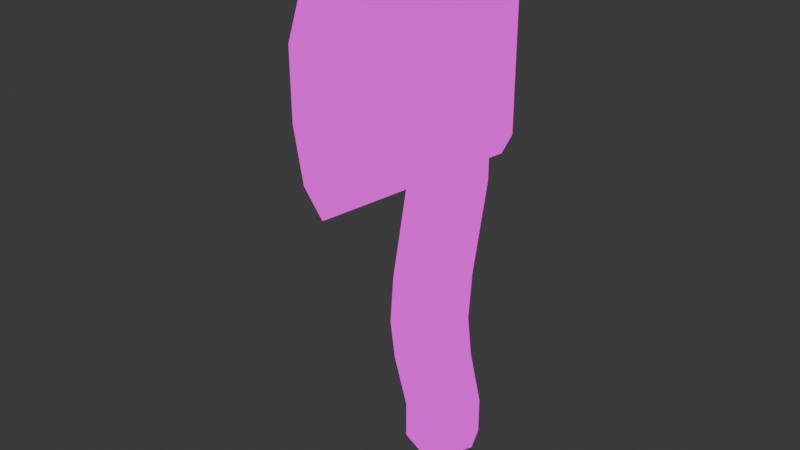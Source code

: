 # Source: Hacha.blend  (saved by Blender 4.4.32; exported with 4.5.12 LTS)
import bpy
from mathutils import Matrix  # noqa: F401  (used for matrix-valued properties, if any)

bpy.ops.wm.read_factory_settings(use_empty=True)
scene = bpy.context.scene
scene.name = 'Scene'

# ---- collections
col_collection = bpy.data.collections.new('Collection'); scene.collection.children.link(col_collection)

# ---- images (referenced by path relative to the original .blend; pixels are not part of the script)
import os
ASSET_DIR = os.environ.get("B2B_ASSET_DIR", "")  # directory of the original .blend (textures are referenced by path, not embedded)
HERE = os.path.dirname(os.path.abspath(__file__))  # packed textures are extracted next to this script under _unpacked/

def load_image(name, relpath, width, height, colorspace="sRGB"):
    """Load a texture the original file referenced (path relative to the .blend, or extracted next to this script)."""
    p = next((c for c in (os.path.join(HERE, relpath), os.path.join(ASSET_DIR, relpath)) if relpath and os.path.exists(c)), "")
    if p:
        img = bpy.data.images.load(p, check_existing=True)
        img.name = name
    else:  # same state as the original file: an image datablock whose file is absent (Cycles renders it pink)
        img = bpy.data.images.new(name, width, height)
        img.source = "FILE"
        img.filepath = "//" + (relpath or name)
    img.colorspace_settings.name = colorspace
    return img
img_textura_herramientas = load_image('Textura Herramientas', 'TexturaHerramientas.png', 1024, 1024, 'sRGB')

# ---- materials (node trees are filled in below, after node groups)
mat_material_001 = bpy.data.materials.new('Material.001')

# ---- material node trees
mat_material_001.use_nodes = True; mat_material_001.node_tree.nodes.clear()
_N = mat_material_001.node_tree.nodes; _L = mat_material_001.node_tree.links
n0 = _N.new('ShaderNodeOutputMaterial'); n0.name = 'Material Output'; n0.location = (304, 258)
n1 = _N.new('ShaderNodeTexImage'); n1.name = 'Image Texture'; n1.location = (-108, 272)
n1.image = img_textura_herramientas
_L.new(n1.outputs[0], n0.inputs[0])
n0.is_active_output = True

# ---- world
world_world = bpy.data.worlds.new('World'); scene.world = world_world
world_world.use_nodes = True; world_world.node_tree.nodes.clear()
_N = world_world.node_tree.nodes; _L = world_world.node_tree.links
n0 = _N.new('ShaderNodeOutputWorld'); n0.name = 'World Output'; n0.location = (300, 300)
n1 = _N.new('ShaderNodeBackground'); n1.name = 'Background'; n1.location = (10, 300)
n1.inputs[0].default_value = (0.05088, 0.05088, 0.05088, 1.0)
_L.new(n1.outputs[0], n0.inputs[0])
n0.is_active_output = True
world_world.color = (0.05088, 0.05088, 0.05088)
world_world.sun_shadow_jitter_overblur = 0.0

# ---- meshes
me_cylinder = bpy.data.meshes.new('Cylinder')
me_cylinder.from_pydata([(0.001187, 1.605, -8.212), (0.001187, 1.605, 6.113), (0.7083, 1.312, -8.212), (0.7083, 1.312, 6.113), (1.001, 0.6046, -8.212), (1.001, 0.6046, 6.113), (0.7083, -0.1025, -8.212), (0.7083, -0.1025, 6.113), (0.001187, -0.3954, -8.212), (0.001187, -0.3954, 6.113), (-0.7059, -0.1025, -8.212), (-0.7059, -0.1025, 6.113), (-0.9988, 0.6046, -8.212), (-0.9988, 0.6046, 6.113), (-0.7059, 1.312, -8.212), (-0.7059, 1.312, 6.113), (0.001187, 1.605, 5.351), (0.7083, 1.312, 5.351), (1.001, 0.6046, 5.351), (0.7083, -0.1025, 5.351), (0.001187, -0.3954, 5.351), (-0.7059, -0.1025, 5.351), (-0.9988, 0.6046, 5.351), (-0.7059, 1.312, 5.351), (0.7083, 1.312, 0.6112), (1.001, 0.6046, 0.6112), (0.7083, -0.1025, 0.6112), (0.001187, -0.3954, 0.6112), (-0.7059, -0.1025, 0.6112), (-0.9988, 0.6046, 0.6112), (-0.7059, 1.312, 0.6112), (0.001187, 1.605, 0.6112), (0.001187, 2.151, 5.351), (1.095, 1.698, 5.351), (1.548, 0.6046, 5.351), (1.095, -0.4889, 5.351), (0.001187, -0.9419, 5.351), (-1.092, -0.4889, 5.351), (-1.545, 0.6046, 5.351), (-1.092, 1.698, 5.351), (1.095, 1.698, 0.6112), (1.548, 0.6046, 0.6112), (0.8297, -0.5666, 0.5795), (0.001187, -0.9453, 0.6278), (-0.9674, -0.41, 0.6112), (-1.545, 0.6046, 0.6112), (-1.092, 1.698, 0.6112), (0.001187, 2.151, 0.6112), (-0.1239, -3.705, 5.351), (0.001187, -4.158, 5.351), (0.1263, -3.705, 5.351), (0.1263, -3.499, 0.1132), (0.001187, -3.827, 0.06776), (-0.1239, -3.499, 0.1132), (0.7083, 0.7792, -3.006), (1.001, 0.07211, -3.006), (0.7083, -0.635, -3.006), (0.001187, -0.9279, -3.006), (-0.7059, -0.635, -3.006), (-0.9988, 0.07211, -3.006), (-0.7059, 0.7792, -3.006), (0.001187, 1.072, -3.006), (0.001187, 1.605, -0.563), (0.7083, 1.312, -0.563), (1.001, 0.6046, -0.563), (0.7083, -0.1025, -0.563), (0.001187, -0.3954, -0.563), (-0.7059, -0.1025, -0.563), (-0.9988, 0.6046, -0.563), (-0.7059, 1.312, -0.563), (0.7083, 0.8347, -5.424), (1.001, 0.1276, -5.424), (0.7083, -0.5795, -5.424), (0.001187, -0.8724, -5.424), (-0.7059, -0.5795, -5.424), (-0.9988, 0.1276, -5.424), (-0.7059, 0.8347, -5.424), (0.001187, 1.128, -5.424), (0.7083, 1.312, -7.188), (1.001, 0.6046, -7.188), (0.7083, -0.1025, -7.188), (0.001187, -0.3954, -7.188), (-0.7059, -0.1025, -7.188), (-0.9988, 0.6046, -7.188), (-0.7059, 1.312, -7.188), (0.001187, 1.605, -7.188), (0.001187, 0.9581, -4.239), (0.7083, 0.6652, -4.239), (1.001, -0.04193, -4.239), (0.7083, -0.749, -4.239), (0.001187, -1.042, -4.239), (-0.7059, -0.749, -4.239), (-0.9988, -0.04193, -4.239), (-0.7059, 0.6652, -4.239), (0.001187, 2.151, 1.796), (0.001187, 2.151, 2.981), (0.001187, 2.151, 4.166), (1.095, 1.698, 4.166), (1.095, 1.698, 2.981), (1.095, 1.698, 1.796), (1.548, 0.6046, 4.166), (1.548, 0.6046, 2.981), (1.548, 0.6046, 1.796), (-1.545, 0.6046, 4.166), (-1.545, 0.6046, 2.981), (-1.545, 0.6046, 1.796), (-1.092, 1.698, 4.166), (-1.092, 1.698, 2.981), (-1.092, 1.698, 1.796), (0.1263, -4.141, 4.211), (0.1263, -4.127, 2.569), (0.1263, -3.894, 1.168), (0.001187, -4.594, 4.213), (0.001187, -4.579, 2.534), (0.001187, -4.338, 1.079), (-0.1239, -4.141, 4.211), (-0.1239, -4.127, 2.569), (-0.1239, -3.894, 1.168)], [], [(16, 1, 3, 17), (17, 3, 5, 18), (18, 5, 7, 19), (19, 7, 9, 20), (20, 9, 11, 21), (21, 11, 13, 22), (3, 1, 15, 13, 11, 9, 7, 5), (22, 13, 15, 23), (23, 15, 1, 16), (0, 2, 4, 6, 8, 10, 12, 14), (19, 20, 36, 35), (26, 25, 41, 42), (20, 21, 37, 36), (25, 24, 40, 41), (21, 22, 38, 37), (24, 31, 47, 40), (22, 23, 39, 38), (31, 30, 46, 47), (62, 31, 24, 63), (63, 24, 25, 64), (64, 25, 26, 65), (65, 26, 27, 66), (66, 27, 28, 67), (67, 28, 29, 68), (68, 29, 30, 69), (69, 30, 31, 62), (106, 39, 32, 96), (103, 38, 39, 106), (102, 111, 51, 41), (43, 52, 53, 44), (35, 50, 34), (42, 51, 52, 43), (97, 33, 34, 100), (96, 32, 33, 97), (27, 26, 42, 43), (18, 19, 35, 34), (28, 27, 43, 44), (17, 18, 34, 33), (29, 28, 44, 45), (16, 17, 33, 32), (30, 29, 45, 46), (23, 16, 32, 39), (104, 116, 115, 103), (112, 49, 48, 115), (109, 50, 49, 112), (100, 109, 110, 101), (36, 49, 50, 35), (38, 48, 37), (44, 53, 45), (37, 48, 49, 36), (93, 60, 61, 86), (92, 59, 60, 93), (91, 58, 59, 92), (90, 57, 58, 91), (89, 56, 57, 90), (88, 55, 56, 89), (87, 54, 55, 88), (86, 61, 54, 87), (60, 69, 62, 61), (59, 68, 69, 60), (58, 67, 68, 59), (57, 66, 67, 58), (56, 65, 66, 57), (55, 64, 65, 56), (54, 63, 64, 55), (61, 62, 63, 54), (85, 77, 70, 78), (78, 70, 71, 79), (79, 71, 72, 80), (80, 72, 73, 81), (81, 73, 74, 82), (82, 74, 75, 83), (83, 75, 76, 84), (84, 76, 77, 85), (14, 84, 85, 0), (12, 83, 84, 14), (10, 82, 83, 12), (8, 81, 82, 10), (6, 80, 81, 8), (4, 79, 80, 6), (2, 78, 79, 4), (0, 85, 78, 2), (77, 86, 87, 70), (70, 87, 88, 71), (71, 88, 89, 72), (72, 89, 90, 73), (73, 90, 91, 74), (74, 91, 92, 75), (75, 92, 93, 76), (76, 93, 86, 77), (41, 51, 42), (34, 50, 109, 100), (45, 53, 117, 105), (101, 110, 111, 102), (51, 111, 114, 52), (111, 110, 113, 114), (110, 109, 112, 113), (52, 114, 117, 53), (114, 113, 116, 117), (113, 112, 115, 116), (103, 115, 48, 38), (105, 117, 116, 104), (47, 94, 99, 40), (94, 95, 98, 99), (95, 96, 97, 98), (40, 99, 102, 41), (99, 98, 101, 102), (98, 97, 100, 101), (45, 105, 108, 46), (105, 104, 107, 108), (104, 103, 106, 107), (46, 108, 94, 47), (108, 107, 95, 94), (107, 106, 96, 95)])
_uv = me_cylinder.uv_layers.new(name='UVMap')
_uv.uv.foreach_set('vector', [0.5683, 0.9056, 0.5378, 0.9056, 0.5378, 0.875, 0.5683, 0.875, 0.1194, 0.8542, 0.08897, 0.8541, 0.08886, 0.8313, 0.1193, 0.8314, 0.1193, 0.8314, 0.08886, 0.8313, 0.08897, 0.8008, 0.1194, 0.8008, 0.1584, 0.8532, 0.1279, 0.853, 0.1277, 0.8314, 0.1582, 0.8315, 0.1582, 0.8315, 0.1277, 0.8314, 0.1279, 0.8008, 0.1584, 0.8009, 0.5683, 0.8667, 0.5378, 0.8667, 0.5379, 0.8451, 0.5684, 0.8451, 0.6113, 0.9569, 0.5897, 0.9353, 0.5897, 0.9047, 0.6113, 0.8831, 0.6419, 0.8831, 0.6636, 0.9047, 0.6636, 0.9353, 0.6419, 0.9569, 0.5684, 0.8451, 0.5379, 0.8451, 0.5379, 0.8145, 0.5684, 0.8145, 0.5684, 0.8145, 0.5379, 0.8145, 0.5378, 0.7928, 0.5683, 0.7928, 0.8816, 0.7936, 0.8816, 0.8242, 0.86, 0.8458, 0.8295, 0.8457, 0.8079, 0.8241, 0.8079, 0.7935, 0.8295, 0.7719, 0.86, 0.7719, 0.4127, 0.7242, 0.3822, 0.7218, 0.3755, 0.701, 0.4227, 0.7047, 0.9036, 0.07992, 0.9055, 0.04945, 0.9262, 0.04233, 0.9143, 0.09593, 0.3822, 0.7218, 0.359, 0.7417, 0.3395, 0.7317, 0.3755, 0.701, 0.9055, 0.04945, 0.8852, 0.0266, 0.8948, 0.006991, 0.9262, 0.04233, 0.359, 0.7417, 0.3566, 0.7722, 0.3358, 0.7789, 0.3395, 0.7317, 0.8852, 0.0266, 0.8547, 0.02476, 0.8476, 0.004154, 0.8948, 0.006991, 0.3566, 0.7722, 0.3764, 0.7954, 0.3665, 0.8149, 0.3358, 0.7789, 0.8547, 0.02476, 0.8318, 0.04502, 0.8122, 0.03548, 0.8476, 0.004154, 0.2608, 0.6484, 0.2577, 0.6016, 0.2883, 0.5996, 0.2913, 0.6464, 0.1704, 0.6467, 0.1704, 0.5998, 0.1932, 0.5996, 0.1932, 0.6465, 0.1932, 0.6465, 0.1932, 0.5996, 0.2238, 0.5996, 0.2238, 0.6466, 0.02409, 0.6498, 0.02716, 0.6029, 0.04877, 0.6041, 0.04571, 0.6509, 0.04571, 0.6509, 0.04877, 0.6041, 0.07931, 0.6061, 0.07625, 0.6529, 0.6136, 0.5688, 0.6136, 0.5219, 0.6352, 0.5219, 0.6352, 0.5689, 0.6352, 0.5689, 0.6352, 0.5219, 0.6658, 0.5219, 0.6658, 0.5689, 0.6658, 0.5689, 0.6658, 0.5219, 0.6874, 0.5219, 0.6874, 0.5688, 0.7531, 0.4801, 0.8005, 0.4801, 0.8006, 0.5136, 0.7532, 0.5136, 0.7531, 0.4328, 0.8005, 0.4328, 0.8005, 0.4801, 0.7531, 0.4801, 0.7318, 0.2208, 0.7569, 0.03224, 0.7991, 0.04714, 0.7792, 0.2208, 0.8879, 0.1209, 0.9257, 0.231, 0.9167, 0.2202, 0.8443, 0.1133, 0.4227, 0.7047, 0.3461, 0.5944, 0.4534, 0.7407, 0.9143, 0.09593, 0.9262, 0.2169, 0.9257, 0.231, 0.8879, 0.1209, 0.6374, 0.2561, 0.59, 0.2561, 0.5897, 0.2208, 0.6371, 0.2208, 0.08886, 0.6503, 0.08886, 0.6029, 0.1362, 0.6029, 0.1362, 0.6503, 0.8807, 0.1002, 0.9036, 0.07992, 0.9143, 0.09593, 0.8879, 0.1209, 0.4326, 0.7475, 0.4127, 0.7242, 0.4227, 0.7047, 0.4534, 0.7407, 0.8502, 0.09834, 0.8807, 0.1002, 0.8879, 0.1209, 0.8443, 0.1133, 0.4302, 0.778, 0.4326, 0.7475, 0.4534, 0.7407, 0.4497, 0.7879, 0.8299, 0.0755, 0.8502, 0.09834, 0.8443, 0.1133, 0.8092, 0.08261, 0.4069, 0.7979, 0.4302, 0.778, 0.4497, 0.7879, 0.4137, 0.8186, 0.8318, 0.04502, 0.8299, 0.0755, 0.8092, 0.08261, 0.8122, 0.03548, 0.3764, 0.7954, 0.4069, 0.7979, 0.4137, 0.8186, 0.3665, 0.8149, 0.7057, 0.4328, 0.6897, 0.2797, 0.7554, 0.2792, 0.7531, 0.4328, 0.7555, 0.2644, 0.8009, 0.2805, 0.8009, 0.2953, 0.7554, 0.2792, 0.6352, 0.0229, 0.5897, 0.03938, 0.5897, 0.02063, 0.6351, 0.004154, 0.6371, 0.2208, 0.6352, 0.0229, 0.7009, 0.02343, 0.6845, 0.2208, 0.3755, 0.701, 0.3358, 0.5787, 0.3461, 0.5944, 0.4227, 0.7047, 0.3358, 0.7789, 0.3366, 0.5975, 0.3395, 0.7317, 0.8443, 0.1133, 0.9167, 0.2202, 0.8092, 0.08261, 0.3395, 0.7317, 0.3366, 0.5975, 0.3358, 0.5787, 0.3755, 0.701, 0.6419, 0.7158, 0.6461, 0.6666, 0.6678, 0.6665, 0.6636, 0.7158, 0.6113, 0.7158, 0.6155, 0.6666, 0.6461, 0.6666, 0.6419, 0.7158, 0.5897, 0.7158, 0.5939, 0.6665, 0.6155, 0.6666, 0.6113, 0.7158, 0.02627, 0.7966, 0.03122, 0.7476, 0.06176, 0.7496, 0.05681, 0.7986, 0.00466, 0.7955, 0.00961, 0.7465, 0.03122, 0.7476, 0.02627, 0.7966, 0.2176, 0.7934, 0.2133, 0.7442, 0.2439, 0.7442, 0.2482, 0.7935, 0.1948, 0.7936, 0.1905, 0.7444, 0.2133, 0.7442, 0.2176, 0.7934, 0.2803, 0.7943, 0.2753, 0.7452, 0.3058, 0.7432, 0.3108, 0.7923, 0.6461, 0.6666, 0.6658, 0.5689, 0.6874, 0.5688, 0.6678, 0.6665, 0.6155, 0.6666, 0.6352, 0.5689, 0.6658, 0.5689, 0.6461, 0.6666, 0.5939, 0.6665, 0.6136, 0.5688, 0.6352, 0.5689, 0.6155, 0.6666, 0.03122, 0.7476, 0.04571, 0.6509, 0.07625, 0.6529, 0.06176, 0.7496, 0.00961, 0.7465, 0.02409, 0.6498, 0.04571, 0.6509, 0.03122, 0.7476, 0.2133, 0.7442, 0.1932, 0.6465, 0.2238, 0.6466, 0.2439, 0.7442, 0.1905, 0.7444, 0.1704, 0.6467, 0.1932, 0.6465, 0.2133, 0.7442, 0.2753, 0.7452, 0.2608, 0.6484, 0.2913, 0.6464, 0.3058, 0.7432, 0.2781, 0.9128, 0.2808, 0.8418, 0.3113, 0.8398, 0.3086, 0.9108, 0.1704, 0.9116, 0.1884, 0.841, 0.2112, 0.8408, 0.1932, 0.9114, 0.1932, 0.9114, 0.2112, 0.8408, 0.2418, 0.8409, 0.2238, 0.9114, 0.006824, 0.9141, 0.004154, 0.843, 0.02577, 0.8441, 0.02844, 0.9152, 0.02844, 0.9152, 0.02577, 0.8441, 0.0563, 0.8461, 0.05897, 0.9172, 0.05897, 0.9172, 0.0563, 0.8461, 0.07788, 0.8478, 0.08055, 0.9189, 0.6352, 0.8338, 0.6176, 0.7632, 0.6482, 0.7632, 0.6658, 0.8338, 0.2565, 0.914, 0.2592, 0.843, 0.2808, 0.8418, 0.2781, 0.9128, 0.6658, 0.8748, 0.6658, 0.8338, 0.6874, 0.8337, 0.6874, 0.8747, 0.6352, 0.8748, 0.6352, 0.8338, 0.6658, 0.8338, 0.6658, 0.8748, 0.6136, 0.8747, 0.6136, 0.8337, 0.6352, 0.8338, 0.6352, 0.8748, 0.02577, 0.9561, 0.02844, 0.9152, 0.05897, 0.9172, 0.0563, 0.9581, 0.004154, 0.955, 0.006824, 0.9141, 0.02844, 0.9152, 0.02577, 0.9561, 0.1932, 0.9524, 0.1932, 0.9114, 0.2238, 0.9114, 0.2238, 0.9524, 0.1704, 0.9526, 0.1704, 0.9116, 0.1932, 0.9114, 0.1932, 0.9524, 0.2808, 0.9536, 0.2781, 0.9128, 0.3086, 0.9108, 0.3113, 0.9516, 0.2808, 0.8418, 0.2803, 0.7943, 0.3108, 0.7923, 0.3113, 0.8398, 0.1884, 0.841, 0.1948, 0.7936, 0.2176, 0.7934, 0.2112, 0.8408, 0.2112, 0.8408, 0.2176, 0.7934, 0.2482, 0.7935, 0.2418, 0.8409, 0.004154, 0.843, 0.00466, 0.7955, 0.02627, 0.7966, 0.02577, 0.8441, 0.02577, 0.8441, 0.02627, 0.7966, 0.05681, 0.7986, 0.0563, 0.8461, 0.0563, 0.8461, 0.05681, 0.7986, 0.07839, 0.8003, 0.07788, 0.8478, 0.6176, 0.7632, 0.6113, 0.7158, 0.6419, 0.7158, 0.6482, 0.7632, 0.2592, 0.843, 0.2587, 0.7955, 0.2803, 0.7943, 0.2808, 0.8418, 0.9262, 0.04233, 0.9262, 0.2169, 0.9143, 0.09593, 0.5897, 0.2208, 0.5897, 0.03938, 0.6352, 0.0229, 0.6371, 0.2208, 0.611, 0.4328, 0.5915, 0.3029, 0.6336, 0.2883, 0.6583, 0.4328, 0.6845, 0.2208, 0.7009, 0.02343, 0.7569, 0.03224, 0.7318, 0.2208, 0.7991, 0.04714, 0.7569, 0.03224, 0.7604, 0.01383, 0.8009, 0.03311, 0.7569, 0.03224, 0.7009, 0.02343, 0.7023, 0.004729, 0.7604, 0.01383, 0.7009, 0.02343, 0.6352, 0.0229, 0.6351, 0.004154, 0.7023, 0.004729, 0.5897, 0.2927, 0.6301, 0.2738, 0.6336, 0.2883, 0.5915, 0.3029, 0.6301, 0.2738, 0.6883, 0.2649, 0.6897, 0.2797, 0.6336, 0.2883, 0.6883, 0.2649, 0.7555, 0.2644, 0.7554, 0.2792, 0.6897, 0.2797, 0.7531, 0.4328, 0.7554, 0.2792, 0.8009, 0.2953, 0.8005, 0.4328, 0.6583, 0.4328, 0.6336, 0.2883, 0.6897, 0.2797, 0.7057, 0.4328, 0.08886, 0.7924, 0.08886, 0.7451, 0.1362, 0.7451, 0.1362, 0.7924, 0.08886, 0.7451, 0.08886, 0.6977, 0.1362, 0.6977, 0.1362, 0.7451, 0.08886, 0.6977, 0.08886, 0.6503, 0.1362, 0.6503, 0.1362, 0.6977, 0.7795, 0.2561, 0.7321, 0.2561, 0.7318, 0.2208, 0.7792, 0.2208, 0.7321, 0.2561, 0.6847, 0.2561, 0.6845, 0.2208, 0.7318, 0.2208, 0.6847, 0.2561, 0.6374, 0.2561, 0.6371, 0.2208, 0.6845, 0.2208, 0.611, 0.4328, 0.6583, 0.4328, 0.6583, 0.4801, 0.611, 0.4801, 0.6583, 0.4328, 0.7057, 0.4328, 0.7057, 0.4801, 0.6583, 0.4801, 0.7057, 0.4328, 0.7531, 0.4328, 0.7531, 0.4801, 0.7057, 0.4801, 0.611, 0.4801, 0.6583, 0.4801, 0.6585, 0.5136, 0.6111, 0.5136, 0.6583, 0.4801, 0.7057, 0.4801, 0.7058, 0.5136, 0.6585, 0.5136, 0.7057, 0.4801, 0.7531, 0.4801, 0.7532, 0.5136, 0.7058, 0.5136])
me_cylinder.materials.append(mat_material_001)
me_cylinder.use_mirror_x = True
me_cylinder.update()

# ---- objects
ob_cylinder = bpy.data.objects.new('Cylinder', me_cylinder)

# ---- transforms, parenting, visibility, modifiers, constraints
ob_cylinder.location = (-0.001187, 0.9337, 0.142)
ob_cylinder.use_mesh_mirror_x = True

# ---- collection membership
col_collection.objects.link(ob_cylinder)

# ---- scene / render settings (as saved in the file)
scene.frame_start = 1; scene.frame_end = 250; scene.frame_set(1)
scene.render.engine = 'BLENDER_EEVEE_NEXT'
bpy.context.view_layer.update()

# ---- added for rendering (the .blend has no active camera and no usable light): camera, sun
cam_auto = bpy.data.cameras.new('AutoCamera')
cam_auto.lens = 50.0
cam_auto.sensor_width = 36.0
cam_auto.clip_end = 1000.0
ob_auto_camera = bpy.data.objects.new('AutoCamera', cam_auto)
scene.collection.objects.link(ob_auto_camera)
ob_auto_camera.location = (14.9265, -18.1996, 11.0333)
ob_auto_camera.rotation_euler = (1.09748, -7.21219e-08, 0.694738)
scene.camera = ob_auto_camera
light_auto_sun = bpy.data.lights.new('AutoSun', 'SUN')
light_auto_sun.energy = 3.0
light_auto_sun.angle = 0.0523599
ob_auto_sun = bpy.data.objects.new('AutoSun', light_auto_sun)
scene.collection.objects.link(ob_auto_sun)
ob_auto_sun.rotation_euler = (0.872665, 0.174533, 0.523599)
bpy.context.view_layer.update()
